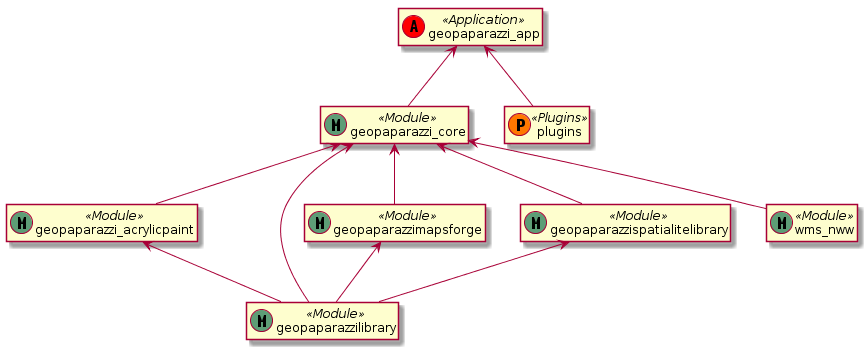

The diagram above was rendered by PlantUML. Its source (embedded in the PNG):
@startuml

class geopaparazzi_app << (A,#FF0000) Application >>
class geopaparazzi_acrylicpaint  << (M,#5d9d76) Module >>
class geopaparazzi_core  << (M,#5d9d76) Module >>
class geopaparazzilibrary  << (M,#5d9d76) Module >>
class geopaparazzimapsforge  << (M,#5d9d76) Module >>
class geopaparazzispatialitelibrary  << (M,#5d9d76) Module >>
class plugins  << (P,#FF7700) Plugins >>
class wms_nww  << (M,#5d9d76) Module >>

hide members

geopaparazzi_app <-- geopaparazzi_core
geopaparazzi_app <-- plugins
geopaparazzi_core <-- geopaparazzilibrary
geopaparazzi_core <-- geopaparazzispatialitelibrary
geopaparazzi_core <-- geopaparazzimapsforge
geopaparazzi_core <-- wms_nww
geopaparazzi_core <-- geopaparazzi_acrylicpaint
geopaparazzimapsforge <-- geopaparazzilibrary
geopaparazzispatialitelibrary <-- geopaparazzilibrary
geopaparazzi_acrylicpaint <-- geopaparazzilibrary
@enduml